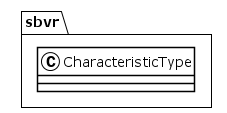

The diagram above was rendered by PlantUML. Its source (embedded in the PNG):
@startuml
!theme plain
package sbvr {
class CharacteristicType {
}
}
@enduml